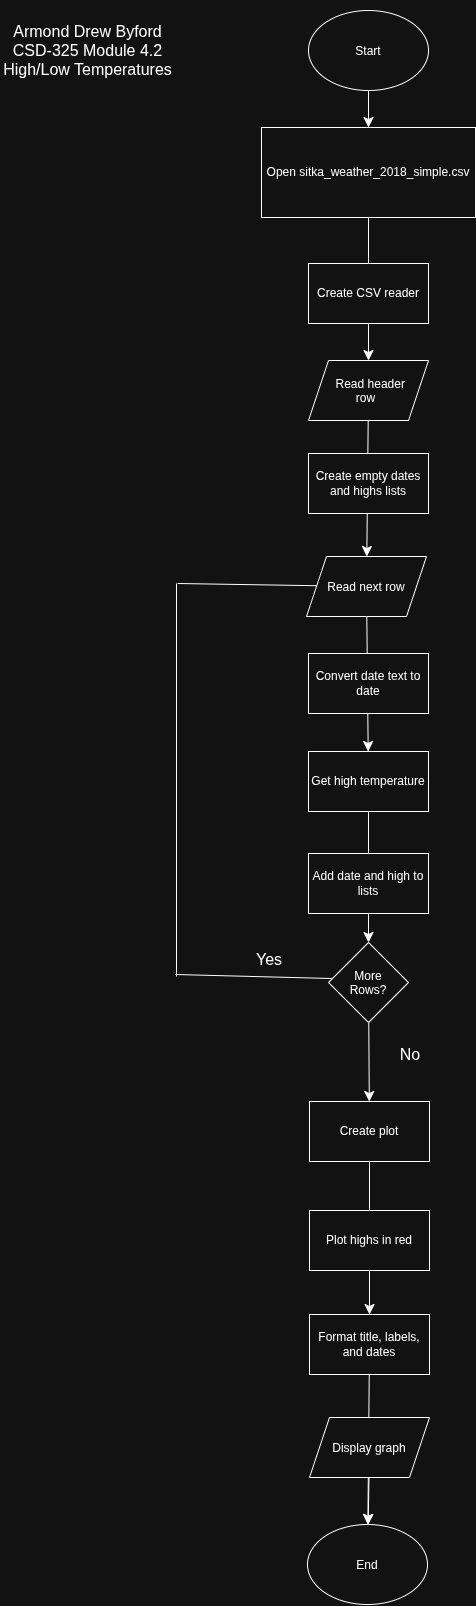

The diagram above was exported from draw.io. Its source (the exported page's mxGraphModel, read from the mxfile embedded in the PNG):
<mxGraphModel dx="1093" dy="1242" grid="0" gridSize="10" guides="1" tooltips="1" connect="1" arrows="1" fold="1" page="0" pageScale="1" pageWidth="850" pageHeight="1100" math="0" shadow="0">
  <root>
    <mxCell id="0" />
    <mxCell id="1" parent="0" />
    <mxCell id="2tj_b8t1S7voLAT8eMrQ-16" edge="1" parent="1" source="2tj_b8t1S7voLAT8eMrQ-1" style="edgeStyle=none;curved=1;rounded=0;orthogonalLoop=1;jettySize=auto;html=1;fontSize=12;startSize=8;endSize=8;" target="2tj_b8t1S7voLAT8eMrQ-2" value="">
      <mxGeometry relative="1" as="geometry" />
    </mxCell>
    <mxCell id="2tj_b8t1S7voLAT8eMrQ-1" parent="1" style="ellipse;whiteSpace=wrap;html=1;shapeInside=1;" value="Start" vertex="1">
      <mxGeometry height="80" width="120" x="99" y="-254" as="geometry" />
    </mxCell>
    <mxCell id="2tj_b8t1S7voLAT8eMrQ-17" edge="1" parent="1" source="2tj_b8t1S7voLAT8eMrQ-2" style="edgeStyle=none;curved=1;rounded=0;orthogonalLoop=1;jettySize=auto;html=1;fontSize=12;startSize=8;endSize=8;" target="2tj_b8t1S7voLAT8eMrQ-4" value="">
      <mxGeometry relative="1" as="geometry" />
    </mxCell>
    <mxCell id="2tj_b8t1S7voLAT8eMrQ-2" parent="1" style="rounded=0;whiteSpace=wrap;html=1;" value="Open sitka_weather_2018_simple.csv" vertex="1">
      <mxGeometry height="90" width="214" x="52" y="-137" as="geometry" />
    </mxCell>
    <mxCell id="2tj_b8t1S7voLAT8eMrQ-3" parent="1" style="rounded=0;whiteSpace=wrap;html=1;" value="Create CSV reader" vertex="1">
      <mxGeometry height="60" width="120" x="99" y="-1" as="geometry" />
    </mxCell>
    <mxCell id="2tj_b8t1S7voLAT8eMrQ-18" edge="1" parent="1" source="2tj_b8t1S7voLAT8eMrQ-4" style="edgeStyle=none;curved=1;rounded=0;orthogonalLoop=1;jettySize=auto;html=1;fontSize=12;startSize=8;endSize=8;" target="2tj_b8t1S7voLAT8eMrQ-6" value="">
      <mxGeometry relative="1" as="geometry" />
    </mxCell>
    <mxCell id="2tj_b8t1S7voLAT8eMrQ-4" parent="1" style="shape=parallelogram;perimeter=parallelogramPerimeter;whiteSpace=wrap;html=1;shapeInside=1;fixedSize=1;" value="Read header row" vertex="1">
      <mxGeometry height="60" width="120" x="99" y="96" as="geometry" />
    </mxCell>
    <mxCell id="2tj_b8t1S7voLAT8eMrQ-5" parent="1" style="rounded=0;whiteSpace=wrap;html=1;" value="Create empty dates and highs lists" vertex="1">
      <mxGeometry height="60" width="120" x="99" y="189" as="geometry" />
    </mxCell>
    <mxCell id="2tj_b8t1S7voLAT8eMrQ-19" edge="1" parent="1" source="2tj_b8t1S7voLAT8eMrQ-6" style="edgeStyle=none;curved=1;rounded=0;orthogonalLoop=1;jettySize=auto;html=1;fontSize=12;startSize=8;endSize=8;" target="2tj_b8t1S7voLAT8eMrQ-8" value="">
      <mxGeometry relative="1" as="geometry" />
    </mxCell>
    <mxCell id="2tj_b8t1S7voLAT8eMrQ-6" parent="1" style="shape=parallelogram;perimeter=parallelogramPerimeter;whiteSpace=wrap;html=1;shapeInside=1;fixedSize=1;" value="Read next row" vertex="1">
      <mxGeometry height="60" width="120" x="97" y="292" as="geometry" />
    </mxCell>
    <mxCell id="2tj_b8t1S7voLAT8eMrQ-7" parent="1" style="rounded=0;whiteSpace=wrap;html=1;" value="Convert date text to date" vertex="1">
      <mxGeometry height="60" width="120" x="99" y="389" as="geometry" />
    </mxCell>
    <mxCell id="2tj_b8t1S7voLAT8eMrQ-20" edge="1" parent="1" source="2tj_b8t1S7voLAT8eMrQ-8" style="edgeStyle=none;curved=1;rounded=0;orthogonalLoop=1;jettySize=auto;html=1;fontSize=12;startSize=8;endSize=8;" target="2tj_b8t1S7voLAT8eMrQ-10" value="">
      <mxGeometry relative="1" as="geometry" />
    </mxCell>
    <mxCell id="2tj_b8t1S7voLAT8eMrQ-8" parent="1" style="rounded=0;whiteSpace=wrap;html=1;" value="Get high temperature" vertex="1">
      <mxGeometry height="60" width="120" x="99" y="487" as="geometry" />
    </mxCell>
    <mxCell id="2tj_b8t1S7voLAT8eMrQ-9" parent="1" style="rounded=0;whiteSpace=wrap;html=1;" value="Add date and high to lists" vertex="1">
      <mxGeometry height="60" width="120" x="99" y="589" as="geometry" />
    </mxCell>
    <mxCell id="2tj_b8t1S7voLAT8eMrQ-27" edge="1" parent="1" source="2tj_b8t1S7voLAT8eMrQ-10" style="edgeStyle=none;curved=1;rounded=0;orthogonalLoop=1;jettySize=auto;html=1;fontSize=12;startSize=8;endSize=8;" target="2tj_b8t1S7voLAT8eMrQ-11" value="">
      <mxGeometry relative="1" as="geometry" />
    </mxCell>
    <mxCell id="2tj_b8t1S7voLAT8eMrQ-10" parent="1" style="rhombus;whiteSpace=wrap;html=1;shapeInside=1;" value="More Rows?" vertex="1">
      <mxGeometry height="80" width="80" x="119" y="678" as="geometry" />
    </mxCell>
    <mxCell id="2tj_b8t1S7voLAT8eMrQ-28" edge="1" parent="1" source="2tj_b8t1S7voLAT8eMrQ-11" style="edgeStyle=none;curved=1;rounded=0;orthogonalLoop=1;jettySize=auto;html=1;fontSize=12;startSize=8;endSize=8;" target="2tj_b8t1S7voLAT8eMrQ-13" value="">
      <mxGeometry relative="1" as="geometry" />
    </mxCell>
    <mxCell id="2tj_b8t1S7voLAT8eMrQ-11" parent="1" style="rounded=0;whiteSpace=wrap;html=1;" value="Create plot" vertex="1">
      <mxGeometry height="60" width="120" x="100" y="837" as="geometry" />
    </mxCell>
    <mxCell id="2tj_b8t1S7voLAT8eMrQ-12" parent="1" style="rounded=0;whiteSpace=wrap;html=1;" value="Plot highs in red" vertex="1">
      <mxGeometry height="60" width="120" x="100" y="946" as="geometry" />
    </mxCell>
    <mxCell id="2tj_b8t1S7voLAT8eMrQ-29" edge="1" parent="1" source="2tj_b8t1S7voLAT8eMrQ-13" style="edgeStyle=none;curved=1;rounded=0;orthogonalLoop=1;jettySize=auto;html=1;fontSize=12;startSize=8;endSize=8;" target="2tj_b8t1S7voLAT8eMrQ-15" value="">
      <mxGeometry relative="1" as="geometry" />
    </mxCell>
    <mxCell id="2tj_b8t1S7voLAT8eMrQ-13" parent="1" style="rounded=0;whiteSpace=wrap;html=1;" value="Format title, labels, and dates" vertex="1">
      <mxGeometry height="60" width="120" x="100" y="1050" as="geometry" />
    </mxCell>
    <mxCell id="2tj_b8t1S7voLAT8eMrQ-30" edge="1" parent="1" source="2tj_b8t1S7voLAT8eMrQ-14" style="edgeStyle=none;curved=1;rounded=0;orthogonalLoop=1;jettySize=auto;html=1;fontSize=12;startSize=8;endSize=8;" target="2tj_b8t1S7voLAT8eMrQ-15" value="">
      <mxGeometry relative="1" as="geometry" />
    </mxCell>
    <mxCell id="2tj_b8t1S7voLAT8eMrQ-14" parent="1" style="shape=parallelogram;perimeter=parallelogramPerimeter;whiteSpace=wrap;html=1;shapeInside=1;fixedSize=1;" value="Display graph" vertex="1">
      <mxGeometry height="60" width="120" x="100" y="1153" as="geometry" />
    </mxCell>
    <mxCell id="2tj_b8t1S7voLAT8eMrQ-15" parent="1" style="ellipse;whiteSpace=wrap;html=1;shapeInside=1;" value="End" vertex="1">
      <mxGeometry height="80" width="120" x="98" y="1260" as="geometry" />
    </mxCell>
    <mxCell id="2tj_b8t1S7voLAT8eMrQ-21" edge="1" parent="1" style="endArrow=none;html=1;rounded=0;fontSize=12;startSize=8;endSize=8;curved=1;" value="">
      <mxGeometry height="50" relative="1" width="50" as="geometry">
        <mxPoint x="-34" y="710" as="sourcePoint" />
        <mxPoint x="122" y="714" as="targetPoint" />
      </mxGeometry>
    </mxCell>
    <mxCell id="2tj_b8t1S7voLAT8eMrQ-22" edge="1" parent="1" style="endArrow=none;html=1;rounded=0;fontSize=12;startSize=8;endSize=8;curved=1;" value="">
      <mxGeometry height="50" relative="1" width="50" as="geometry">
        <mxPoint x="-33" y="712" as="sourcePoint" />
        <mxPoint x="-33" y="319" as="targetPoint" />
      </mxGeometry>
    </mxCell>
    <mxCell id="2tj_b8t1S7voLAT8eMrQ-23" edge="1" parent="1" style="endArrow=none;html=1;rounded=0;fontSize=12;startSize=8;endSize=8;curved=1;" target="2tj_b8t1S7voLAT8eMrQ-6" value="">
      <mxGeometry height="50" relative="1" width="50" as="geometry">
        <mxPoint x="-32" y="319" as="sourcePoint" />
        <mxPoint x="18" y="263" as="targetPoint" />
      </mxGeometry>
    </mxCell>
    <mxCell id="2tj_b8t1S7voLAT8eMrQ-25" parent="1" style="text;html=1;whiteSpace=wrap;strokeColor=none;fillColor=none;align=center;verticalAlign=middle;rounded=0;fontSize=16;" value="Yes" vertex="1">
      <mxGeometry height="30" width="60" x="30" y="680" as="geometry" />
    </mxCell>
    <mxCell id="2tj_b8t1S7voLAT8eMrQ-26" parent="1" style="text;html=1;whiteSpace=wrap;strokeColor=none;fillColor=none;align=center;verticalAlign=middle;rounded=0;fontSize=16;" value="No" vertex="1">
      <mxGeometry height="30" width="60" x="171" y="775" as="geometry" />
    </mxCell>
    <mxCell id="2tj_b8t1S7voLAT8eMrQ-31" parent="1" style="text;html=1;whiteSpace=wrap;strokeColor=none;fillColor=none;align=center;verticalAlign=middle;rounded=0;fontSize=16;" value="Armond Drew Byford&lt;div&gt;CSD-325 Module 4.2&lt;/div&gt;&lt;div&gt;High/Low Temperatures&lt;/div&gt;" vertex="1">
      <mxGeometry height="101" width="175" x="-209" y="-264.5" as="geometry" />
    </mxCell>
  </root>
</mxGraphModel>